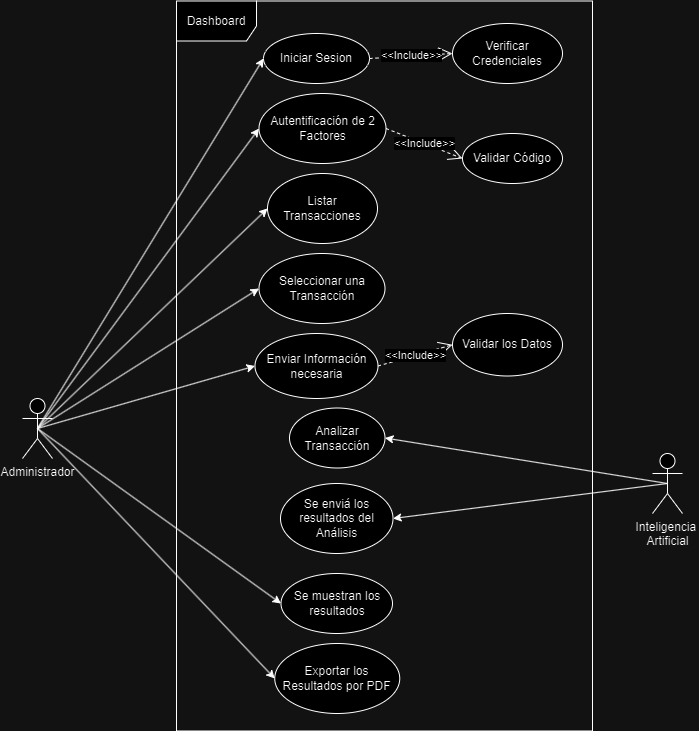

The diagram above was exported from draw.io. Its source (the exported page's mxGraphModel, read from the mxfile embedded in the PNG):
<mxGraphModel dx="1647" dy="877" grid="1" gridSize="10" guides="1" tooltips="1" connect="1" arrows="1" fold="1" page="1" pageScale="1" pageWidth="827" pageHeight="1169" math="0" shadow="0">
  <root>
    <mxCell id="0" />
    <mxCell id="1" parent="0" />
    <mxCell id="XuxLerY6Ggt8H5SQUynm-1" value="Iniciar Sesion" style="ellipse;whiteSpace=wrap;html=1;" parent="1" vertex="1">
      <mxGeometry x="301" y="210" width="106" height="50" as="geometry" />
    </mxCell>
    <mxCell id="XuxLerY6Ggt8H5SQUynm-2" value="Administrador" style="shape=umlActor;verticalLabelPosition=bottom;verticalAlign=top;html=1;" parent="1" vertex="1">
      <mxGeometry x="60" y="575" width="30" height="60" as="geometry" />
    </mxCell>
    <mxCell id="XuxLerY6Ggt8H5SQUynm-3" value="Dashboard" style="shape=umlFrame;whiteSpace=wrap;html=1;pointerEvents=0;width=80;height=40;" parent="1" vertex="1">
      <mxGeometry x="214" y="177.5" width="416" height="730" as="geometry" />
    </mxCell>
    <mxCell id="XuxLerY6Ggt8H5SQUynm-4" value="Verificar Credenciales" style="ellipse;whiteSpace=wrap;html=1;" parent="1" vertex="1">
      <mxGeometry x="490" y="200" width="110" height="60" as="geometry" />
    </mxCell>
    <mxCell id="XuxLerY6Ggt8H5SQUynm-5" value="Autentificación de 2 Factores" style="ellipse;whiteSpace=wrap;html=1;" parent="1" vertex="1">
      <mxGeometry x="296.5" y="270" width="127" height="70" as="geometry" />
    </mxCell>
    <mxCell id="XuxLerY6Ggt8H5SQUynm-8" value="Validar Código" style="ellipse;whiteSpace=wrap;html=1;" parent="1" vertex="1">
      <mxGeometry x="500" y="310" width="100" height="50" as="geometry" />
    </mxCell>
    <mxCell id="XuxLerY6Ggt8H5SQUynm-9" value="&amp;lt;&amp;lt;Include&amp;gt;&amp;gt;" style="endArrow=open;endSize=12;dashed=1;html=1;rounded=0;exitX=1;exitY=0.5;exitDx=0;exitDy=0;entryX=0;entryY=0.5;entryDx=0;entryDy=0;" parent="1" source="XuxLerY6Ggt8H5SQUynm-5" target="XuxLerY6Ggt8H5SQUynm-8" edge="1">
      <mxGeometry width="160" relative="1" as="geometry">
        <mxPoint x="430" y="440" as="sourcePoint" />
        <mxPoint x="590" y="440" as="targetPoint" />
      </mxGeometry>
    </mxCell>
    <mxCell id="XuxLerY6Ggt8H5SQUynm-10" value="&amp;lt;&amp;lt;Include&amp;gt;&amp;gt;" style="endArrow=open;endSize=12;dashed=1;html=1;rounded=0;exitX=1;exitY=0.5;exitDx=0;exitDy=0;entryX=0;entryY=0.5;entryDx=0;entryDy=0;" parent="1" source="XuxLerY6Ggt8H5SQUynm-1" target="XuxLerY6Ggt8H5SQUynm-4" edge="1">
      <mxGeometry width="160" relative="1" as="geometry">
        <mxPoint x="420" y="385" as="sourcePoint" />
        <mxPoint x="530" y="385" as="targetPoint" />
      </mxGeometry>
    </mxCell>
    <mxCell id="XuxLerY6Ggt8H5SQUynm-11" value="" style="endArrow=classic;html=1;rounded=0;exitX=0.5;exitY=0.5;exitDx=0;exitDy=0;exitPerimeter=0;entryX=0;entryY=0.5;entryDx=0;entryDy=0;" parent="1" source="XuxLerY6Ggt8H5SQUynm-2" target="XuxLerY6Ggt8H5SQUynm-1" edge="1">
      <mxGeometry width="50" height="50" relative="1" as="geometry">
        <mxPoint x="240" y="540" as="sourcePoint" />
        <mxPoint x="290" y="490" as="targetPoint" />
      </mxGeometry>
    </mxCell>
    <mxCell id="XuxLerY6Ggt8H5SQUynm-12" value="" style="endArrow=classic;html=1;rounded=0;exitX=0.5;exitY=0.5;exitDx=0;exitDy=0;exitPerimeter=0;entryX=0;entryY=0.5;entryDx=0;entryDy=0;" parent="1" source="XuxLerY6Ggt8H5SQUynm-2" target="XuxLerY6Ggt8H5SQUynm-5" edge="1">
      <mxGeometry width="50" height="50" relative="1" as="geometry">
        <mxPoint x="310" y="570" as="sourcePoint" />
        <mxPoint x="360" y="520" as="targetPoint" />
      </mxGeometry>
    </mxCell>
    <mxCell id="XuxLerY6Ggt8H5SQUynm-13" value="Listar Transacciones" style="ellipse;whiteSpace=wrap;html=1;" parent="1" vertex="1">
      <mxGeometry x="305" y="350" width="110" height="70" as="geometry" />
    </mxCell>
    <mxCell id="XuxLerY6Ggt8H5SQUynm-14" value="Seleccionar una Transacción" style="ellipse;whiteSpace=wrap;html=1;" parent="1" vertex="1">
      <mxGeometry x="296.5" y="430" width="126" height="70" as="geometry" />
    </mxCell>
    <mxCell id="XuxLerY6Ggt8H5SQUynm-15" value="Inteligencia&amp;nbsp;&lt;div&gt;Artificial&lt;/div&gt;" style="shape=umlActor;verticalLabelPosition=bottom;verticalAlign=top;html=1;" parent="1" vertex="1">
      <mxGeometry x="690" y="630" width="30" height="60" as="geometry" />
    </mxCell>
    <mxCell id="XuxLerY6Ggt8H5SQUynm-16" value="Analizar Transacción" style="ellipse;whiteSpace=wrap;html=1;" parent="1" vertex="1">
      <mxGeometry x="327" y="584.5" width="95.5" height="60" as="geometry" />
    </mxCell>
    <mxCell id="XuxLerY6Ggt8H5SQUynm-17" value="" style="endArrow=classic;html=1;rounded=0;exitX=0.5;exitY=0.5;exitDx=0;exitDy=0;exitPerimeter=0;entryX=0;entryY=0.5;entryDx=0;entryDy=0;" parent="1" source="XuxLerY6Ggt8H5SQUynm-2" target="XuxLerY6Ggt8H5SQUynm-13" edge="1">
      <mxGeometry width="50" height="50" relative="1" as="geometry">
        <mxPoint x="220" y="530" as="sourcePoint" />
        <mxPoint x="270" y="480" as="targetPoint" />
      </mxGeometry>
    </mxCell>
    <mxCell id="XuxLerY6Ggt8H5SQUynm-18" value="" style="endArrow=classic;html=1;rounded=0;exitX=0.5;exitY=0.5;exitDx=0;exitDy=0;exitPerimeter=0;entryX=0;entryY=0.5;entryDx=0;entryDy=0;" parent="1" source="XuxLerY6Ggt8H5SQUynm-2" target="XuxLerY6Ggt8H5SQUynm-14" edge="1">
      <mxGeometry width="50" height="50" relative="1" as="geometry">
        <mxPoint x="230" y="560" as="sourcePoint" />
        <mxPoint x="280" y="510" as="targetPoint" />
      </mxGeometry>
    </mxCell>
    <mxCell id="XuxLerY6Ggt8H5SQUynm-20" value="Validar los Datos" style="ellipse;whiteSpace=wrap;html=1;" parent="1" vertex="1">
      <mxGeometry x="490" y="490" width="110" height="62.5" as="geometry" />
    </mxCell>
    <mxCell id="XuxLerY6Ggt8H5SQUynm-23" value="Enviar Información necesaria" style="ellipse;whiteSpace=wrap;html=1;" parent="1" vertex="1">
      <mxGeometry x="292.5" y="510" width="123" height="65" as="geometry" />
    </mxCell>
    <mxCell id="XuxLerY6Ggt8H5SQUynm-24" value="" style="endArrow=classic;html=1;rounded=0;exitX=0.5;exitY=0.5;exitDx=0;exitDy=0;exitPerimeter=0;entryX=0;entryY=0.5;entryDx=0;entryDy=0;" parent="1" source="XuxLerY6Ggt8H5SQUynm-2" target="XuxLerY6Ggt8H5SQUynm-23" edge="1">
      <mxGeometry width="50" height="50" relative="1" as="geometry">
        <mxPoint x="220" y="610" as="sourcePoint" />
        <mxPoint x="270" y="560" as="targetPoint" />
      </mxGeometry>
    </mxCell>
    <mxCell id="XuxLerY6Ggt8H5SQUynm-25" value="&amp;lt;&amp;lt;Include&amp;gt;&amp;gt;" style="endArrow=open;endSize=12;dashed=1;html=1;rounded=0;exitX=1;exitY=0.5;exitDx=0;exitDy=0;entryX=0;entryY=0.5;entryDx=0;entryDy=0;" parent="1" source="XuxLerY6Ggt8H5SQUynm-23" target="XuxLerY6Ggt8H5SQUynm-20" edge="1">
      <mxGeometry width="160" relative="1" as="geometry">
        <mxPoint x="434" y="315" as="sourcePoint" />
        <mxPoint x="530" y="355" as="targetPoint" />
      </mxGeometry>
    </mxCell>
    <mxCell id="XuxLerY6Ggt8H5SQUynm-29" value="Se enviá los resultados del Análisis" style="ellipse;whiteSpace=wrap;html=1;" parent="1" vertex="1">
      <mxGeometry x="318" y="660" width="112.5" height="70" as="geometry" />
    </mxCell>
    <mxCell id="XuxLerY6Ggt8H5SQUynm-31" value="" style="endArrow=classic;html=1;rounded=0;exitX=0.5;exitY=0.5;exitDx=0;exitDy=0;exitPerimeter=0;entryX=1;entryY=0.5;entryDx=0;entryDy=0;" parent="1" source="XuxLerY6Ggt8H5SQUynm-15" target="XuxLerY6Ggt8H5SQUynm-16" edge="1">
      <mxGeometry width="50" height="50" relative="1" as="geometry">
        <mxPoint x="520" y="720" as="sourcePoint" />
        <mxPoint x="570" y="670" as="targetPoint" />
      </mxGeometry>
    </mxCell>
    <mxCell id="XuxLerY6Ggt8H5SQUynm-32" value="" style="endArrow=classic;html=1;rounded=0;exitX=0.5;exitY=0.5;exitDx=0;exitDy=0;exitPerimeter=0;entryX=1;entryY=0.5;entryDx=0;entryDy=0;" parent="1" source="XuxLerY6Ggt8H5SQUynm-15" target="XuxLerY6Ggt8H5SQUynm-29" edge="1">
      <mxGeometry width="50" height="50" relative="1" as="geometry">
        <mxPoint x="510" y="740" as="sourcePoint" />
        <mxPoint x="560" y="690" as="targetPoint" />
      </mxGeometry>
    </mxCell>
    <mxCell id="XuxLerY6Ggt8H5SQUynm-34" value="Se muestran los resultados" style="ellipse;whiteSpace=wrap;html=1;" parent="1" vertex="1">
      <mxGeometry x="318.5" y="750" width="111.5" height="60" as="geometry" />
    </mxCell>
    <mxCell id="XuxLerY6Ggt8H5SQUynm-35" value="Exportar los Resultados por PDF" style="ellipse;whiteSpace=wrap;html=1;" parent="1" vertex="1">
      <mxGeometry x="312.25" y="820" width="125" height="70" as="geometry" />
    </mxCell>
    <mxCell id="XuxLerY6Ggt8H5SQUynm-36" value="" style="endArrow=classic;html=1;rounded=0;exitX=0.5;exitY=0.5;exitDx=0;exitDy=0;exitPerimeter=0;entryX=0;entryY=0.5;entryDx=0;entryDy=0;" parent="1" source="XuxLerY6Ggt8H5SQUynm-2" target="XuxLerY6Ggt8H5SQUynm-34" edge="1">
      <mxGeometry width="50" height="50" relative="1" as="geometry">
        <mxPoint x="200" y="710" as="sourcePoint" />
        <mxPoint x="250" y="660" as="targetPoint" />
      </mxGeometry>
    </mxCell>
    <mxCell id="XuxLerY6Ggt8H5SQUynm-37" value="" style="endArrow=classic;html=1;rounded=0;exitX=0.5;exitY=0.5;exitDx=0;exitDy=0;exitPerimeter=0;entryX=0;entryY=0.5;entryDx=0;entryDy=0;" parent="1" source="XuxLerY6Ggt8H5SQUynm-2" target="XuxLerY6Ggt8H5SQUynm-35" edge="1">
      <mxGeometry width="50" height="50" relative="1" as="geometry">
        <mxPoint x="210" y="820" as="sourcePoint" />
        <mxPoint x="260" y="770" as="targetPoint" />
      </mxGeometry>
    </mxCell>
  </root>
</mxGraphModel>